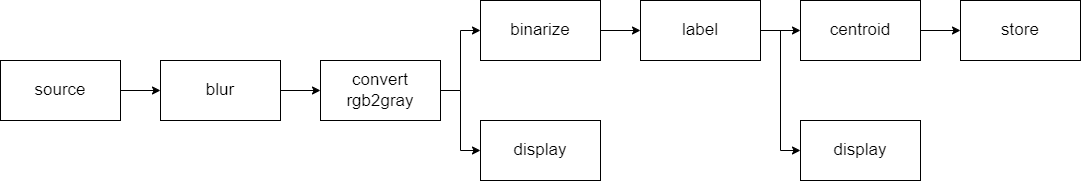

The diagram above was exported from draw.io. Its source (the exported page's mxGraphModel, read from the mxfile embedded in the PNG):
<mxGraphModel dx="2037" dy="1084" grid="1" gridSize="10" guides="1" tooltips="1" connect="1" arrows="1" fold="1" page="1" pageScale="1" pageWidth="1200" pageHeight="1600" math="0" shadow="0">
  <root>
    <mxCell id="0" />
    <mxCell id="1" parent="0" />
    <mxCell id="yl3VV9xwqTR213W90ibx-3" style="edgeStyle=orthogonalEdgeStyle;rounded=0;orthogonalLoop=1;jettySize=auto;html=1;exitX=1;exitY=0.5;exitDx=0;exitDy=0;entryX=0;entryY=0.5;entryDx=0;entryDy=0;fontSize=17;" parent="1" source="yl3VV9xwqTR213W90ibx-1" target="yl3VV9xwqTR213W90ibx-2" edge="1">
      <mxGeometry relative="1" as="geometry" />
    </mxCell>
    <mxCell id="yl3VV9xwqTR213W90ibx-1" value="source" style="rounded=0;whiteSpace=wrap;html=1;fontSize=17;" parent="1" vertex="1">
      <mxGeometry x="40" y="180" width="120" height="60" as="geometry" />
    </mxCell>
    <mxCell id="yl3VV9xwqTR213W90ibx-5" style="edgeStyle=orthogonalEdgeStyle;rounded=0;orthogonalLoop=1;jettySize=auto;html=1;entryX=0;entryY=0.5;entryDx=0;entryDy=0;fontSize=17;" parent="1" source="yl3VV9xwqTR213W90ibx-2" target="yl3VV9xwqTR213W90ibx-4" edge="1">
      <mxGeometry relative="1" as="geometry" />
    </mxCell>
    <mxCell id="yl3VV9xwqTR213W90ibx-2" value="blur" style="rounded=0;whiteSpace=wrap;html=1;fontSize=17;" parent="1" vertex="1">
      <mxGeometry x="200" y="180" width="120" height="60" as="geometry" />
    </mxCell>
    <mxCell id="yl3VV9xwqTR213W90ibx-8" style="edgeStyle=orthogonalEdgeStyle;rounded=0;orthogonalLoop=1;jettySize=auto;html=1;exitX=1;exitY=0.5;exitDx=0;exitDy=0;entryX=0;entryY=0.5;entryDx=0;entryDy=0;" parent="1" source="yl3VV9xwqTR213W90ibx-4" target="yl3VV9xwqTR213W90ibx-6" edge="1">
      <mxGeometry relative="1" as="geometry" />
    </mxCell>
    <mxCell id="yl3VV9xwqTR213W90ibx-9" style="edgeStyle=orthogonalEdgeStyle;rounded=0;orthogonalLoop=1;jettySize=auto;html=1;exitX=1;exitY=0.5;exitDx=0;exitDy=0;" parent="1" source="yl3VV9xwqTR213W90ibx-4" target="yl3VV9xwqTR213W90ibx-7" edge="1">
      <mxGeometry relative="1" as="geometry" />
    </mxCell>
    <mxCell id="yl3VV9xwqTR213W90ibx-4" value="convert&lt;br&gt;rgb2gray" style="rounded=0;whiteSpace=wrap;html=1;fontSize=17;" parent="1" vertex="1">
      <mxGeometry x="360" y="180" width="120" height="60" as="geometry" />
    </mxCell>
    <mxCell id="yl3VV9xwqTR213W90ibx-11" style="edgeStyle=orthogonalEdgeStyle;rounded=0;orthogonalLoop=1;jettySize=auto;html=1;exitX=1;exitY=0.5;exitDx=0;exitDy=0;entryX=0;entryY=0.5;entryDx=0;entryDy=0;" parent="1" source="yl3VV9xwqTR213W90ibx-6" target="yl3VV9xwqTR213W90ibx-10" edge="1">
      <mxGeometry relative="1" as="geometry" />
    </mxCell>
    <mxCell id="yl3VV9xwqTR213W90ibx-6" value="binarize" style="rounded=0;whiteSpace=wrap;html=1;fontSize=17;" parent="1" vertex="1">
      <mxGeometry x="520" y="120" width="120" height="60" as="geometry" />
    </mxCell>
    <mxCell id="yl3VV9xwqTR213W90ibx-7" value="display" style="rounded=0;whiteSpace=wrap;html=1;fontSize=17;" parent="1" vertex="1">
      <mxGeometry x="520" y="240" width="120" height="60" as="geometry" />
    </mxCell>
    <mxCell id="yl3VV9xwqTR213W90ibx-14" style="edgeStyle=orthogonalEdgeStyle;rounded=0;orthogonalLoop=1;jettySize=auto;html=1;exitX=1;exitY=0.5;exitDx=0;exitDy=0;entryX=0;entryY=0.5;entryDx=0;entryDy=0;" parent="1" source="yl3VV9xwqTR213W90ibx-10" target="yl3VV9xwqTR213W90ibx-13" edge="1">
      <mxGeometry relative="1" as="geometry" />
    </mxCell>
    <mxCell id="yl3VV9xwqTR213W90ibx-24" style="edgeStyle=orthogonalEdgeStyle;rounded=0;orthogonalLoop=1;jettySize=auto;html=1;exitX=1;exitY=0.5;exitDx=0;exitDy=0;entryX=0;entryY=0.5;entryDx=0;entryDy=0;" parent="1" source="yl3VV9xwqTR213W90ibx-10" target="yl3VV9xwqTR213W90ibx-22" edge="1">
      <mxGeometry relative="1" as="geometry" />
    </mxCell>
    <mxCell id="yl3VV9xwqTR213W90ibx-10" value="label" style="rounded=0;whiteSpace=wrap;html=1;fontSize=17;" parent="1" vertex="1">
      <mxGeometry x="680" y="120" width="120" height="60" as="geometry" />
    </mxCell>
    <mxCell id="yl3VV9xwqTR213W90ibx-17" style="edgeStyle=orthogonalEdgeStyle;rounded=0;orthogonalLoop=1;jettySize=auto;html=1;exitX=1;exitY=0.5;exitDx=0;exitDy=0;entryX=0;entryY=0.5;entryDx=0;entryDy=0;" parent="1" source="yl3VV9xwqTR213W90ibx-13" target="yl3VV9xwqTR213W90ibx-15" edge="1">
      <mxGeometry relative="1" as="geometry" />
    </mxCell>
    <mxCell id="yl3VV9xwqTR213W90ibx-13" value="centroid" style="rounded=0;whiteSpace=wrap;html=1;fontSize=17;" parent="1" vertex="1">
      <mxGeometry x="840" y="120" width="120" height="60" as="geometry" />
    </mxCell>
    <mxCell id="yl3VV9xwqTR213W90ibx-15" value="store" style="rounded=0;whiteSpace=wrap;html=1;fontSize=17;" parent="1" vertex="1">
      <mxGeometry x="1000" y="120" width="120" height="60" as="geometry" />
    </mxCell>
    <mxCell id="yl3VV9xwqTR213W90ibx-22" value="display" style="rounded=0;whiteSpace=wrap;html=1;fontSize=17;" parent="1" vertex="1">
      <mxGeometry x="840" y="240" width="120" height="60" as="geometry" />
    </mxCell>
  </root>
</mxGraphModel>